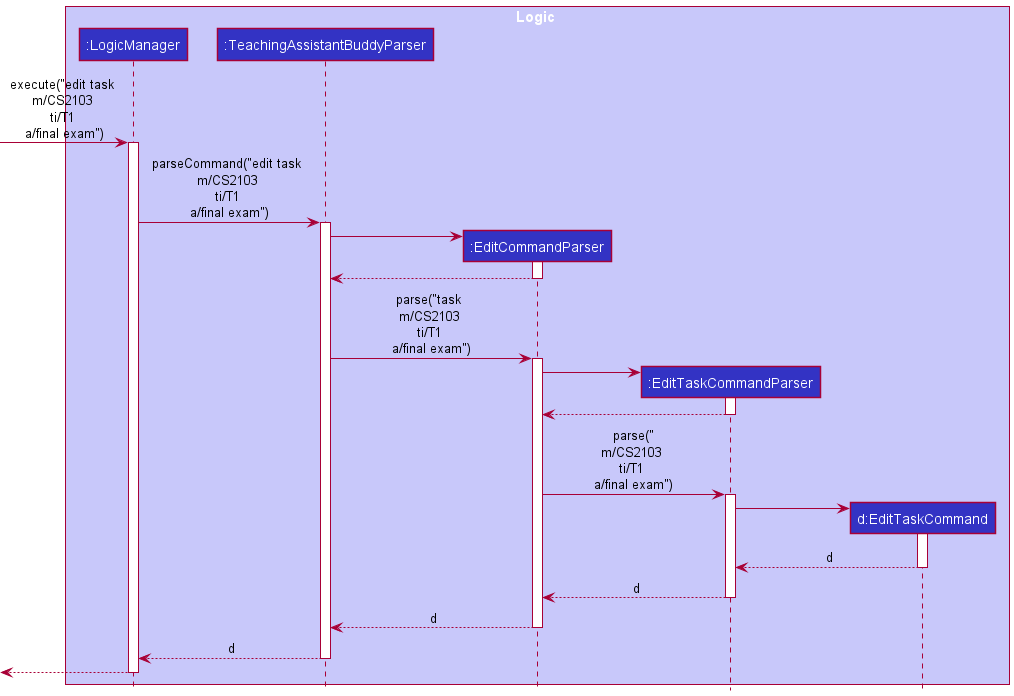

The diagram above was rendered by PlantUML. Its source (embedded in the PNG):
@startuml
!include ../style.puml

box Logic LOGIC_COLOR_T1
participant ":LogicManager" as LogicManager LOGIC_COLOR
participant ":TeachingAssistantBuddyParser" as TeachingAssistantBuddyParser LOGIC_COLOR
participant ":EditCommandParser" as EditCommandParser LOGIC_COLOR
participant ":EditTaskCommandParser" as EditTaskCommandParser LOGIC_COLOR
participant "d:EditTaskCommand" as EditTaskCommand LOGIC_COLOR
end box

[-> LogicManager : execute("edit task \nm/CS2103 \nti/T1 \na/final exam")
activate LogicManager

LogicManager -> TeachingAssistantBuddyParser : parseCommand("edit task \nm/CS2103 \nti/T1 \na/final exam")
activate TeachingAssistantBuddyParser

create EditCommandParser
TeachingAssistantBuddyParser -> EditCommandParser
activate EditCommandParser
EditCommandParser --> TeachingAssistantBuddyParser
deactivate EditCommandParser

TeachingAssistantBuddyParser -> EditCommandParser : parse("task \nm/CS2103 \nti/T1 \na/final exam")
activate EditCommandParser

create EditTaskCommandParser
EditCommandParser -> EditTaskCommandParser
activate EditTaskCommandParser
EditTaskCommandParser --> EditCommandParser
deactivate EditTaskCommandParser
EditCommandParser -> EditTaskCommandParser : parse("\nm/CS2103 \nti/T1 \na/final exam")
activate EditTaskCommandParser

create EditTaskCommand
EditTaskCommandParser -> EditTaskCommand
activate EditTaskCommand

EditTaskCommand --> EditTaskCommandParser : d
deactivate EditTaskCommand

EditTaskCommandParser --> EditCommandParser : d
deactivate EditTaskCommandParser

EditCommandParser --> TeachingAssistantBuddyParser : d
deactivate EditCommandParser

TeachingAssistantBuddyParser --> LogicManager : d
deactivate TeachingAssistantBuddyParser

[<--LogicManager
deactivate LogicManager
@enduml